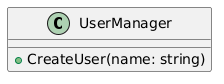

The diagram above was rendered by PlantUML. Its source (embedded in the PNG):
@startuml
class UserManager {
    +CreateUser(name: string)
}
@enduml